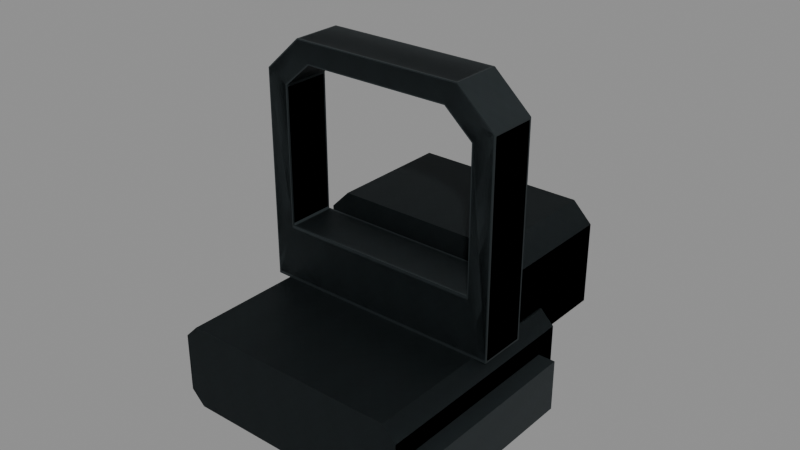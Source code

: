 # Source: holo.blend  (saved by Blender 5.2.45; exported with 4.5.12 LTS)
import bpy
from mathutils import Matrix  # noqa: F401  (used for matrix-valued properties, if any)

bpy.ops.wm.read_factory_settings(use_empty=True)
scene = bpy.context.scene
scene.name = 'RAID_Attachment_holo'

# ---- images (referenced by path relative to the original .blend; pixels are not part of the script)
import os
ASSET_DIR = os.environ.get("B2B_ASSET_DIR", "")  # directory of the original .blend (textures are referenced by path, not embedded)
HERE = os.path.dirname(os.path.abspath(__file__))  # packed textures are extracted next to this script under _unpacked/

def load_image(name, relpath, width, height, colorspace="sRGB"):
    """Load a texture the original file referenced (path relative to the .blend, or extracted next to this script)."""
    p = next((c for c in (os.path.join(HERE, relpath), os.path.join(ASSET_DIR, relpath)) if relpath and os.path.exists(c)), "")
    if p:
        img = bpy.data.images.load(p, check_existing=True)
        img.name = name
    else:  # same state as the original file: an image datablock whose file is absent (Cycles renders it pink)
        img = bpy.data.images.new(name, width, height)
        img.source = "FILE"
        img.filepath = "//" + (relpath or name)
    img.colorspace_settings.name = colorspace
    return img
img_raid_original_steel_grain_006 = load_image('RAID_Original_steel_Grain.006', '_unpacked/steel-grain.2595dbf0.png', 256, 256, 'sRGB')

# ---- materials (node trees are filled in below, after node groups)
mat_raid_original_attachment_steel_006 = bpy.data.materials.new('RAID_Original_Attachment_steel.006')
mat_raid_original_attachment_steel_006.diffuse_color = (0.23, 0.26, 0.27, 1.0)

# ---- material node trees
mat_raid_original_attachment_steel_006.use_nodes = True; mat_raid_original_attachment_steel_006.node_tree.nodes.clear()
_N = mat_raid_original_attachment_steel_006.node_tree.nodes; _L = mat_raid_original_attachment_steel_006.node_tree.links
n0 = _N.new('ShaderNodeBsdfPrincipled'); n0.name = 'Principled BSDF'; n0.location = (-200, 100)
n0.inputs[1].default_value = 0.82
n0.inputs[2].default_value = 0.52
n0.inputs[10].default_value = 0.005
n1 = _N.new('ShaderNodeOutputMaterial'); n1.name = 'Material Output'; n1.location = (200, 100)
n2 = _N.new('ShaderNodeTexImage'); n2.name = 'Image Texture'; n2.location = (0, 0)
n2.image = img_raid_original_steel_grain_006
_L.new(n0.outputs[0], n1.inputs[0])
_L.new(n2.outputs[0], n0.inputs[0])
n1.is_active_output = True

# ---- meshes
me_holo_foot_002 = bpy.data.meshes.new('holo_foot.002')
me_holo_foot_002.from_pydata([(-0.03552, -0.012, -0.03658), (0.03552, -0.012, -0.03658), (0.04, -0.00752, -0.03658), (0.04, 0.01152, -0.03658), (0.03552, 0.016, -0.03658), (-0.03552, 0.016, -0.03658), (-0.04, 0.01152, -0.03658), (-0.04, -0.00752, -0.03658), (-0.03552, -0.012, 0.03658), (0.03552, -0.012, 0.03658), (0.04, -0.00752, 0.03658), (0.04, 0.01152, 0.03658), (0.03552, 0.016, 0.03658), (-0.03552, 0.016, 0.03658), (-0.04, 0.01152, 0.03658), (-0.04, -0.00752, 0.03658), (-0.0394, 0.016, -0.0174), (-0.04, 0.0166, -0.0174), (-0.03964, 0.01697, -0.018), (0.0394, 0.016, -0.0174), (0.03964, 0.01697, -0.018), (0.04, 0.0166, -0.0174), (0.04, 0.0834, -0.0174), (0.03961, 0.08378, -0.018), (0.03956, 0.08441, -0.0174), (0.02844, 0.09459, -0.0174), (0.02778, 0.09461, -0.018), (0.0274, 0.095, -0.0174), (-0.0274, 0.095, -0.0174), (-0.02778, 0.09461, -0.018), (-0.02844, 0.09459, -0.0174), (-0.03956, 0.08441, -0.0174), (-0.03961, 0.08378, -0.018), (-0.04, 0.0834, -0.0174), (-0.0324, 0.035, -0.0174), (-0.03336, 0.03402, -0.018), (-0.033, 0.0356, -0.0174), (0.0324, 0.035, -0.0174), (0.033, 0.0356, -0.0174), (0.03336, 0.03402, -0.018), (0.033, 0.0794, -0.0174), (0.03255, 0.0804, -0.0174), (0.03339, 0.08022, -0.018), (0.02445, 0.0876, -0.0174), (0.0234, 0.088, -0.0174), (0.02422, 0.08839, -0.018), (-0.0234, 0.088, -0.0174), (-0.02445, 0.0876, -0.0174), (-0.02422, 0.08839, -0.018), (-0.03255, 0.0804, -0.0174), (-0.033, 0.0794, -0.0174), (-0.03339, 0.08022, -0.018), (-0.0394, 0.016, -0.0026), (-0.03964, 0.01697, -0.002), (-0.04, 0.0166, -0.0026), (0.0394, 0.016, -0.0026), (0.04, 0.0166, -0.0026), (0.03964, 0.01697, -0.002), (0.04, 0.0834, -0.0026), (0.03956, 0.08441, -0.0026), (0.03961, 0.08378, -0.002), (0.02844, 0.09459, -0.0026), (0.0274, 0.095, -0.0026), (0.02778, 0.09461, -0.002), (-0.0274, 0.095, -0.0026), (-0.02844, 0.09459, -0.0026), (-0.02778, 0.09461, -0.002), (-0.03956, 0.08441, -0.0026), (-0.04, 0.0834, -0.0026), (-0.03961, 0.08378, -0.002), (-0.0324, 0.035, -0.0026), (-0.033, 0.0356, -0.0026), (-0.03336, 0.03402, -0.002), (0.0324, 0.035, -0.0026), (0.03336, 0.03402, -0.002), (0.033, 0.0356, -0.0026), (0.033, 0.0794, -0.0026), (0.03339, 0.08022, -0.002), (0.03255, 0.0804, -0.0026), (0.02445, 0.0876, -0.0026), (0.02422, 0.08839, -0.002), (0.0234, 0.088, -0.0026), (-0.0234, 0.088, -0.0026), (-0.02422, 0.08839, -0.002), (-0.02445, 0.0876, -0.0026), (-0.03255, 0.0804, -0.0026), (-0.03339, 0.08022, -0.002), (-0.033, 0.0794, -0.0026), (-0.0286, 0.0, -0.063), (0.0286, 0.0, -0.063), (0.035, 0.0064, -0.063), (0.035, 0.0336, -0.063), (0.0286, 0.04, -0.063), (-0.0286, 0.04, -0.063), (-0.035, 0.0336, -0.063), (-0.035, 0.0064, -0.063), (-0.0286, 0.0, -0.022), (0.0286, 0.0, -0.022), (0.035, 0.0064, -0.022), (0.035, 0.0336, -0.022), (0.0286, 0.04, -0.022), (-0.0286, 0.04, -0.022), (-0.035, 0.0336, -0.022), (-0.035, 0.0064, -0.022), (-0.0456, -0.012, -0.0295), (-0.0456, -0.012, 0.0295), (-0.0456, 0.005, 0.0295), (-0.0456, 0.005, -0.0295), (-0.0376, -0.012, -0.0295), (-0.0376, -0.012, 0.0295), (-0.0376, 0.005, 0.0295), (-0.0376, 0.005, -0.0295), (0.0376, -0.012, -0.0295), (0.0376, -0.012, 0.0295), (0.0376, 0.005, 0.0295), (0.0376, 0.005, -0.0295), (0.0456, -0.012, -0.0295), (0.0456, -0.012, 0.0295), (0.0456, 0.005, 0.0295), (0.0456, 0.005, -0.0295)], [], [(0, 1, 9, 8), (1, 2, 10, 9), (2, 3, 11, 10), (3, 4, 12, 11), (4, 5, 13, 12), (5, 6, 14, 13), (6, 7, 15, 14), (7, 0, 8, 15), (7, 6, 5, 4, 3, 2, 1, 0), (8, 9, 10, 11, 12, 13, 14, 15), (16, 17, 18), (19, 20, 21), (22, 23, 24), (25, 26, 27), (28, 29, 30), (31, 32, 33), (34, 35, 36), (37, 38, 39), (40, 41, 42), (43, 44, 45), (46, 47, 48), (49, 50, 51), (52, 53, 54), (55, 56, 57), (58, 59, 60), (61, 62, 63), (64, 65, 66), (67, 68, 69), (70, 71, 72), (73, 74, 75), (76, 77, 78), (79, 80, 81), (82, 83, 84), (85, 86, 87), (18, 20, 19, 16), (34, 37, 39, 35), (52, 55, 57, 53), (72, 74, 73, 70), (16, 52, 54, 17), (21, 56, 55, 19), (36, 71, 70, 34), (37, 73, 75, 38), (20, 23, 22, 21), (38, 40, 42, 39), (56, 58, 60, 57), (74, 77, 76, 75), (24, 59, 58, 22), (40, 76, 78, 41), (23, 26, 25, 24), (41, 43, 45, 42), (59, 61, 63, 60), (77, 80, 79, 78), (27, 62, 61, 25), (43, 79, 81, 44), (26, 29, 28, 27), (44, 46, 48, 45), (62, 64, 66, 63), (80, 83, 82, 81), (30, 65, 64, 28), (46, 82, 84, 47), (29, 32, 31, 30), (47, 49, 51, 48), (65, 67, 69, 66), (83, 86, 85, 84), (33, 68, 67, 31), (49, 85, 87, 50), (17, 33, 32, 18), (35, 51, 50, 36), (53, 69, 68, 54), (71, 87, 86, 72), (32, 51, 35, 18), (18, 35, 39, 20), (16, 19, 55, 52), (33, 17, 54, 68), (21, 22, 58, 56), (20, 39, 42, 23), (24, 25, 61, 59), (23, 42, 45, 26), (27, 28, 64, 62), (26, 45, 48, 29), (30, 31, 67, 65), (29, 48, 51, 32), (34, 70, 73, 37), (50, 87, 71, 36), (38, 75, 76, 40), (41, 78, 79, 43), (44, 81, 82, 46), (47, 84, 85, 49), (53, 57, 74, 72), (69, 53, 72, 86), (57, 60, 77, 74), (60, 63, 80, 77), (63, 66, 83, 80), (66, 69, 86, 83), (88, 89, 97, 96), (89, 90, 98, 97), (90, 91, 99, 98), (91, 92, 100, 99), (92, 93, 101, 100), (93, 94, 102, 101), (94, 95, 103, 102), (95, 88, 96, 103), (95, 94, 93, 92, 91, 90, 89, 88), (96, 97, 98, 99, 100, 101, 102, 103), (104, 108, 109, 105), (105, 109, 110, 106), (106, 110, 111, 107), (107, 111, 108, 104), (106, 104, 105), (108, 110, 109), (107, 104, 106), (108, 111, 110), (112, 116, 117, 113), (113, 117, 118, 114), (114, 118, 119, 115), (115, 119, 116, 112), (114, 112, 113), (116, 118, 117), (115, 112, 114), (116, 119, 118)])
_uv = me_holo_foot_002.uv_layers.new(name='UVMap')
_uv.uv.foreach_set('vector', [0.0, 0.0, 0.1579, 0.0, 0.1579, 0.1626, 0.0, 0.1626, 0.1579, 0.0, 0.1719, 0.0, 0.1719, 0.1626, 0.1579, 0.1626, 0.1719, 0.0, 0.2143, 0.0, 0.2143, 0.1626, 0.1719, 0.1626, 0.2143, 0.0, 0.2283, 0.0, 0.2283, 0.1626, 0.2143, 0.1626, 0.2283, 0.0, 0.3862, 0.0, 0.3862, 0.1626, 0.2283, 0.1626, 0.3862, 0.0, 0.4003, 0.0, 0.4003, 0.1626, 0.3862, 0.1626, 0.4003, 0.0, 0.4426, 0.0, 0.4426, 0.1626, 0.4003, 0.1626, 0.4426, 0.0, 0.4567, 0.0, 0.4567, 0.1626, 0.4426, 0.1626, -0.08889, -0.01671, -0.08889, 0.0256, -0.07893, 0.03556, 0.07893, 0.03556, 0.08889, 0.0256, 0.08889, -0.01671, 0.07893, -0.02667, -0.07893, -0.02667, -0.07893, -0.02667, 0.07893, -0.02667, 0.08889, -0.01671, 0.08889, 0.0256, 0.07893, 0.03556, -0.07893, 0.03556, -0.08889, 0.0256, -0.08889, -0.01671, -0.08756, 0.03556, -0.08889, 0.03689, -0.08809, 0.03772, 0.08756, 0.03556, 0.08809, 0.03772, 0.08889, 0.03689, 0.1853, -0.01644, 0.1862, -0.01778, 0.1876, -0.01644, 0.06321, -0.01644, 0.06172, -0.01778, 0.06089, -0.01644, -0.06089, -0.01644, -0.06172, -0.01778, -0.06321, -0.01644, 0.1876, -0.01644, 0.1862, -0.01778, 0.1853, -0.01644, -0.072, 0.07778, -0.07413, 0.07561, -0.07333, 0.07911, 0.072, 0.07778, 0.07333, 0.07911, 0.07413, 0.07561, 0.07333, 0.1764, 0.07234, 0.1787, 0.0742, 0.1783, 0.05433, 0.1947, 0.052, 0.1956, 0.05383, 0.1964, -0.052, 0.1956, -0.05433, 0.1947, -0.05383, 0.1964, -0.07234, 0.1787, -0.07333, 0.1764, -0.0742, 0.1783, -0.08756, 0.03556, -0.08809, 0.03772, -0.08889, 0.03689, 0.08756, 0.03556, 0.08889, 0.03689, 0.08809, 0.03772, 0.1853, 0.01644, 0.1876, 0.01644, 0.1862, 0.01778, 0.06321, 0.01644, 0.06089, 0.01644, 0.06172, 0.01778, -0.06089, 0.01644, -0.06321, 0.01644, -0.06172, 0.01778, 0.1876, 0.01644, 0.1853, 0.01644, 0.1862, 0.01778, -0.072, 0.07778, -0.07333, 0.07911, -0.07413, 0.07561, 0.072, 0.07778, 0.07413, 0.07561, 0.07333, 0.07911, 0.07333, 0.1764, 0.0742, 0.1783, 0.07234, 0.1787, 0.05433, 0.1947, 0.05383, 0.1964, 0.052, 0.1956, -0.052, 0.1956, -0.05383, 0.1964, -0.05433, 0.1947, -0.07234, 0.1787, -0.0742, 0.1783, -0.07333, 0.1764, -0.08809, 0.03772, 0.08809, 0.03772, 0.08756, 0.03556, -0.08756, 0.03556, -0.072, 0.07778, 0.072, 0.07778, 0.07413, 0.07561, -0.07413, 0.07561, -0.08756, 0.03556, 0.08756, 0.03556, 0.08809, 0.03772, -0.08809, 0.03772, -0.07413, 0.07561, 0.07413, 0.07561, 0.072, 0.07778, -0.072, 0.07778, 0.03556, -0.01644, 0.03556, 0.01644, 0.03689, 0.01644, 0.03689, -0.01644, 0.03689, -0.01644, 0.03689, 0.01644, 0.03556, 0.01644, 0.03556, -0.01644, 0.07911, -0.01644, 0.07911, 0.01644, 0.07778, 0.01644, 0.07778, -0.01644, 0.07778, -0.01644, 0.07778, 0.01644, 0.07911, 0.01644, 0.07911, -0.01644, 0.03772, -0.01778, 0.1862, -0.01778, 0.1853, -0.01644, 0.03689, -0.01644, 0.07911, -0.01644, 0.1764, -0.01644, 0.1783, -0.01778, 0.07561, -0.01778, 0.03689, 0.01644, 0.1853, 0.01644, 0.1862, 0.01778, 0.03772, 0.01778, 0.07561, 0.01778, 0.1783, 0.01778, 0.1764, 0.01644, 0.07911, 0.01644, 0.1876, -0.01644, 0.1876, 0.01644, 0.1853, 0.01644, 0.1853, -0.01644, 0.1764, -0.01644, 0.1764, 0.01644, 0.1787, 0.01644, 0.1787, -0.01644, 0.08802, -0.01778, 0.06172, -0.01778, 0.06321, -0.01644, 0.08791, -0.01644, 0.07234, -0.01644, 0.05433, -0.01644, 0.05383, -0.01778, 0.0742, -0.01778, 0.08791, 0.01644, 0.06321, 0.01644, 0.06172, 0.01778, 0.08802, 0.01778, 0.0742, 0.01778, 0.05383, 0.01778, 0.05433, 0.01644, 0.07234, 0.01644, 0.06089, -0.01644, 0.06089, 0.01644, 0.06321, 0.01644, 0.06321, -0.01644, 0.05433, -0.01644, 0.05433, 0.01644, 0.052, 0.01644, 0.052, -0.01644, 0.06172, -0.01778, -0.06172, -0.01778, -0.06089, -0.01644, 0.06089, -0.01644, 0.052, -0.01644, -0.052, -0.01644, -0.05383, -0.01778, 0.05383, -0.01778, 0.06089, 0.01644, -0.06089, 0.01644, -0.06172, 0.01778, 0.06172, 0.01778, 0.05383, 0.01778, -0.05383, 0.01778, -0.052, 0.01644, 0.052, 0.01644, -0.06321, -0.01644, -0.06321, 0.01644, -0.06089, 0.01644, -0.06089, -0.01644, -0.052, -0.01644, -0.052, 0.01644, -0.05433, 0.01644, -0.05433, -0.01644, -0.06172, -0.01778, -0.08802, -0.01778, -0.08791, -0.01644, -0.06321, -0.01644, -0.05433, -0.01644, -0.07234, -0.01644, -0.0742, -0.01778, -0.05383, -0.01778, -0.06321, 0.01644, -0.08791, 0.01644, -0.08802, 0.01778, -0.06172, 0.01778, -0.05383, 0.01778, -0.0742, 0.01778, -0.07234, 0.01644, -0.05433, 0.01644, 0.1853, -0.01644, 0.1853, 0.01644, 0.1876, 0.01644, 0.1876, -0.01644, 0.1787, -0.01644, 0.1787, 0.01644, 0.1764, 0.01644, 0.1764, -0.01644, 0.03689, -0.01644, 0.1853, -0.01644, 0.1862, -0.01778, 0.03772, -0.01778, 0.07561, -0.01778, 0.1783, -0.01778, 0.1764, -0.01644, 0.07911, -0.01644, 0.03772, 0.01778, 0.1862, 0.01778, 0.1853, 0.01644, 0.03689, 0.01644, 0.07911, 0.01644, 0.1764, 0.01644, 0.1783, 0.01778, 0.07561, 0.01778, -0.08802, 0.1862, -0.0742, 0.1783, -0.07413, 0.07561, -0.08809, 0.03772, -0.08809, 0.03772, -0.07413, 0.07561, 0.07413, 0.07561, 0.08809, 0.03772, -0.08756, -0.01644, 0.08756, -0.01644, 0.08756, 0.01644, -0.08756, 0.01644, 0.1853, -0.01644, 0.03689, -0.01644, 0.03689, 0.01644, 0.1853, 0.01644, 0.03689, -0.01644, 0.1853, -0.01644, 0.1853, 0.01644, 0.03689, 0.01644, 0.08809, 0.03772, 0.07413, 0.07561, 0.0742, 0.1783, 0.08802, 0.1862, 0.08791, -0.01644, 0.06321, -0.01644, 0.06321, 0.01644, 0.08791, 0.01644, 0.08802, 0.1862, 0.0742, 0.1783, 0.05383, 0.1964, 0.06172, 0.2102, 0.06089, -0.01644, -0.06089, -0.01644, -0.06089, 0.01644, 0.06089, 0.01644, 0.06172, 0.2102, 0.05383, 0.1964, -0.05383, 0.1964, -0.06172, 0.2102, -0.06321, -0.01644, -0.08791, -0.01644, -0.08791, 0.01644, -0.06321, 0.01644, -0.06172, 0.2102, -0.05383, 0.1964, -0.0742, 0.1783, -0.08802, 0.1862, -0.072, -0.01644, -0.072, 0.01644, 0.072, 0.01644, 0.072, -0.01644, 0.1764, -0.01644, 0.1764, 0.01644, 0.07911, 0.01644, 0.07911, -0.01644, 0.07911, -0.01644, 0.07911, 0.01644, 0.1764, 0.01644, 0.1764, -0.01644, 0.07234, -0.01644, 0.07234, 0.01644, 0.05433, 0.01644, 0.05433, -0.01644, 0.052, -0.01644, 0.052, 0.01644, -0.052, 0.01644, -0.052, -0.01644, -0.05433, -0.01644, -0.05433, 0.01644, -0.07234, 0.01644, -0.07234, -0.01644, -0.08809, 0.03772, 0.08809, 0.03772, 0.07413, 0.07561, -0.07413, 0.07561, -0.08802, 0.1862, -0.08809, 0.03772, -0.07413, 0.07561, -0.0742, 0.1783, 0.08809, 0.03772, 0.08802, 0.1862, 0.0742, 0.1783, 0.07413, 0.07561, 0.08802, 0.1862, 0.06172, 0.2102, 0.05383, 0.1964, 0.0742, 0.1783, 0.06172, 0.2102, -0.06172, 0.2102, -0.05383, 0.1964, 0.05383, 0.1964, -0.06172, 0.2102, -0.08802, 0.1862, -0.0742, 0.1783, -0.05383, 0.1964, 0.0, 0.0, 0.1271, 0.0, 0.1271, 0.09111, 0.0, 0.09111, 0.1271, 0.0, 0.1472, 0.0, 0.1472, 0.09111, 0.1271, 0.09111, 0.1472, 0.0, 0.2077, 0.0, 0.2077, 0.09111, 0.1472, 0.09111, 0.2077, 0.0, 0.2278, 0.0, 0.2278, 0.09111, 0.2077, 0.09111, 0.2278, 0.0, 0.3549, 0.0, 0.3549, 0.09111, 0.2278, 0.09111, 0.3549, 0.0, 0.375, 0.0, 0.375, 0.09111, 0.3549, 0.09111, 0.375, 0.0, 0.4355, 0.0, 0.4355, 0.09111, 0.375, 0.09111, 0.4355, 0.0, 0.4556, 0.0, 0.4556, 0.09111, 0.4355, 0.09111, -0.07778, 0.01422, -0.07778, 0.07467, -0.06356, 0.08889, 0.06356, 0.08889, 0.07778, 0.07467, 0.07778, 0.01422, 0.06356, 0.0, -0.06356, 0.0, -0.06356, 0.0, 0.06356, 0.0, 0.07778, 0.01422, 0.07778, 0.07467, 0.06356, 0.08889, -0.06356, 0.08889, -0.07778, 0.07467, -0.07778, 0.01422, -0.008889, -0.06556, 0.008889, -0.06556, 0.008889, 0.06556, -0.008889, 0.06556, -0.008889, -0.02667, 0.008889, -0.02667, 0.008889, 0.01111, -0.008889, 0.01111, -0.008889, 0.06556, 0.008889, 0.06556, 0.008889, -0.06556, -0.008889, -0.06556, -0.008889, 0.01111, 0.008889, 0.01111, 0.008889, -0.02667, -0.008889, -0.02667, 0.01111, 0.06556, -0.02667, -0.06556, -0.02667, 0.06556, -0.02667, -0.06556, 0.01111, 0.06556, -0.02667, 0.06556, 0.01111, -0.06556, -0.02667, -0.06556, 0.01111, 0.06556, -0.02667, -0.06556, 0.01111, -0.06556, 0.01111, 0.06556, -0.008889, -0.06556, 0.008889, -0.06556, 0.008889, 0.06556, -0.008889, 0.06556, -0.008889, -0.02667, 0.008889, -0.02667, 0.008889, 0.01111, -0.008889, 0.01111, -0.008889, 0.06556, 0.008889, 0.06556, 0.008889, -0.06556, -0.008889, -0.06556, -0.008889, 0.01111, 0.008889, 0.01111, 0.008889, -0.02667, -0.008889, -0.02667, 0.01111, 0.06556, -0.02667, -0.06556, -0.02667, 0.06556, -0.02667, -0.06556, 0.01111, 0.06556, -0.02667, 0.06556, 0.01111, -0.06556, -0.02667, -0.06556, 0.01111, 0.06556, -0.02667, -0.06556, 0.01111, -0.06556, 0.01111, 0.06556])
me_holo_foot_002.materials.append(mat_raid_original_attachment_steel_006)
me_holo_foot_002.update()
me_holo_foot_003 = bpy.data.meshes.new('holo_foot.003')
me_holo_foot_003.from_pydata([(-0.03552, -0.012, -0.03658), (0.03552, -0.012, -0.03658), (0.04, -0.00752, -0.03658), (0.04, 0.01152, -0.03658), (0.03552, 0.016, -0.03658), (-0.03552, 0.016, -0.03658), (-0.04, 0.01152, -0.03658), (-0.04, -0.00752, -0.03658), (-0.03552, -0.012, 0.03658), (0.03552, -0.012, 0.03658), (0.04, -0.00752, 0.03658), (0.04, 0.01152, 0.03658), (0.03552, 0.016, 0.03658), (-0.03552, 0.016, 0.03658), (-0.04, 0.01152, 0.03658), (-0.04, -0.00752, 0.03658), (-0.04, 0.016, -0.018), (0.04, 0.016, -0.018), (0.04, 0.084, -0.018), (0.028, 0.095, -0.018), (-0.028, 0.095, -0.018), (-0.04, 0.084, -0.018), (-0.033, 0.035, -0.018), (0.033, 0.035, -0.018), (0.033, 0.08, -0.018), (0.024, 0.088, -0.018), (-0.024, 0.088, -0.018), (-0.033, 0.08, -0.018), (-0.04, 0.016, -0.002), (0.04, 0.016, -0.002), (0.04, 0.084, -0.002), (0.028, 0.095, -0.002), (-0.028, 0.095, -0.002), (-0.04, 0.084, -0.002), (-0.033, 0.035, -0.002), (0.033, 0.035, -0.002), (0.033, 0.08, -0.002), (0.024, 0.088, -0.002), (-0.024, 0.088, -0.002), (-0.033, 0.08, -0.002), (-0.0286, 0.0, -0.063), (0.0286, 0.0, -0.063), (0.035, 0.0064, -0.063), (0.035, 0.0336, -0.063), (0.0286, 0.04, -0.063), (-0.0286, 0.04, -0.063), (-0.035, 0.0336, -0.063), (-0.035, 0.0064, -0.063), (-0.0286, 0.0, -0.022), (0.0286, 0.0, -0.022), (0.035, 0.0064, -0.022), (0.035, 0.0336, -0.022), (0.0286, 0.04, -0.022), (-0.0286, 0.04, -0.022), (-0.035, 0.0336, -0.022), (-0.035, 0.0064, -0.022)], [], [(0, 1, 9, 8), (1, 2, 10, 9), (2, 3, 11, 10), (3, 4, 12, 11), (4, 5, 13, 12), (5, 6, 14, 13), (6, 7, 15, 14), (7, 0, 8, 15), (7, 6, 5, 4, 3, 2, 1, 0), (8, 9, 10, 11, 12, 13, 14, 15), (16, 22, 23, 17), (28, 29, 35, 34), (16, 17, 29, 28), (22, 34, 35, 23), (17, 23, 24, 18), (29, 30, 36, 35), (17, 18, 30, 29), (23, 35, 36, 24), (18, 24, 25, 19), (30, 31, 37, 36), (18, 19, 31, 30), (24, 36, 37, 25), (19, 25, 26, 20), (31, 32, 38, 37), (19, 20, 32, 31), (25, 37, 38, 26), (20, 26, 27, 21), (32, 33, 39, 38), (20, 21, 33, 32), (26, 38, 39, 27), (21, 27, 22, 16), (33, 28, 34, 39), (21, 16, 28, 33), (27, 39, 34, 22), (40, 41, 49, 48), (41, 42, 50, 49), (42, 43, 51, 50), (43, 44, 52, 51), (44, 45, 53, 52), (45, 46, 54, 53), (46, 47, 55, 54), (47, 40, 48, 55), (47, 46, 45, 44, 43, 42, 41, 40), (48, 49, 50, 51, 52, 53, 54, 55)])
_uv = me_holo_foot_003.uv_layers.new(name='UVMap')
_uv.uv.foreach_set('vector', [0.0, 0.0, 0.1579, 0.0, 0.1579, 0.1626, 0.0, 0.1626, 0.1579, 0.0, 0.1719, 0.0, 0.1719, 0.1626, 0.1579, 0.1626, 0.1719, 0.0, 0.2143, 0.0, 0.2143, 0.1626, 0.1719, 0.1626, 0.2143, 0.0, 0.2283, 0.0, 0.2283, 0.1626, 0.2143, 0.1626, 0.2283, 0.0, 0.3862, 0.0, 0.3862, 0.1626, 0.2283, 0.1626, 0.3862, 0.0, 0.4003, 0.0, 0.4003, 0.1626, 0.3862, 0.1626, 0.4003, 0.0, 0.4426, 0.0, 0.4426, 0.1626, 0.4003, 0.1626, 0.4426, 0.0, 0.4567, 0.0, 0.4567, 0.1626, 0.4426, 0.1626, -0.08889, -0.01671, -0.08889, 0.0256, -0.07893, 0.03556, 0.07893, 0.03556, 0.08889, 0.0256, 0.08889, -0.01671, 0.07893, -0.02667, -0.07893, -0.02667, -0.07893, -0.02667, 0.07893, -0.02667, 0.08889, -0.01671, 0.08889, 0.0256, 0.07893, 0.03556, -0.07893, 0.03556, -0.08889, 0.0256, -0.08889, -0.01671, -0.08889, 0.03556, -0.07333, 0.07778, 0.07333, 0.07778, 0.08889, 0.03556, -0.08889, 0.03556, 0.08889, 0.03556, 0.07333, 0.07778, -0.07333, 0.07778, -0.08889, -0.01778, 0.08889, -0.01778, 0.08889, 0.01778, -0.08889, 0.01778, -0.07333, -0.01778, -0.07333, 0.01778, 0.07333, 0.01778, 0.07333, -0.01778, 0.08889, 0.03556, 0.07333, 0.07778, 0.07333, 0.1778, 0.08889, 0.1867, 0.08889, 0.03556, 0.08889, 0.1867, 0.07333, 0.1778, 0.07333, 0.07778, 0.03556, -0.01778, 0.1867, -0.01778, 0.1867, 0.01778, 0.03556, 0.01778, 0.07778, -0.01778, 0.07778, 0.01778, 0.1778, 0.01778, 0.1778, -0.01778, 0.08889, 0.1867, 0.07333, 0.1778, 0.05333, 0.1956, 0.06222, 0.2111, 0.08889, 0.1867, 0.06222, 0.2111, 0.05333, 0.1956, 0.07333, 0.1778, 0.08889, -0.01778, 0.06222, -0.01778, 0.06222, 0.01778, 0.08889, 0.01778, 0.07333, -0.01778, 0.07333, 0.01778, 0.05333, 0.01778, 0.05333, -0.01778, 0.06222, 0.2111, 0.05333, 0.1956, -0.05333, 0.1956, -0.06222, 0.2111, 0.06222, 0.2111, -0.06222, 0.2111, -0.05333, 0.1956, 0.05333, 0.1956, 0.06222, -0.01778, -0.06222, -0.01778, -0.06222, 0.01778, 0.06222, 0.01778, 0.05333, -0.01778, 0.05333, 0.01778, -0.05333, 0.01778, -0.05333, -0.01778, -0.06222, 0.2111, -0.05333, 0.1956, -0.07333, 0.1778, -0.08889, 0.1867, -0.06222, 0.2111, -0.08889, 0.1867, -0.07333, 0.1778, -0.05333, 0.1956, -0.06222, -0.01778, -0.08889, -0.01778, -0.08889, 0.01778, -0.06222, 0.01778, -0.05333, -0.01778, -0.05333, 0.01778, -0.07333, 0.01778, -0.07333, -0.01778, -0.08889, 0.1867, -0.07333, 0.1778, -0.07333, 0.07778, -0.08889, 0.03556, -0.08889, 0.1867, -0.08889, 0.03556, -0.07333, 0.07778, -0.07333, 0.1778, 0.1867, -0.01778, 0.03556, -0.01778, 0.03556, 0.01778, 0.1867, 0.01778, 0.1778, -0.01778, 0.1778, 0.01778, 0.07778, 0.01778, 0.07778, -0.01778, 0.0, 0.0, 0.1271, 0.0, 0.1271, 0.09111, 0.0, 0.09111, 0.1271, 0.0, 0.1472, 0.0, 0.1472, 0.09111, 0.1271, 0.09111, 0.1472, 0.0, 0.2077, 0.0, 0.2077, 0.09111, 0.1472, 0.09111, 0.2077, 0.0, 0.2278, 0.0, 0.2278, 0.09111, 0.2077, 0.09111, 0.2278, 0.0, 0.3549, 0.0, 0.3549, 0.09111, 0.2278, 0.09111, 0.3549, 0.0, 0.375, 0.0, 0.375, 0.09111, 0.3549, 0.09111, 0.375, 0.0, 0.4355, 0.0, 0.4355, 0.09111, 0.375, 0.09111, 0.4355, 0.0, 0.4556, 0.0, 0.4556, 0.09111, 0.4355, 0.09111, -0.07778, 0.01422, -0.07778, 0.07467, -0.06356, 0.08889, 0.06356, 0.08889, 0.07778, 0.07467, 0.07778, 0.01422, 0.06356, 0.0, -0.06356, 0.0, -0.06356, 0.0, 0.06356, 0.0, 0.07778, 0.01422, 0.07778, 0.07467, 0.06356, 0.08889, -0.06356, 0.08889, -0.07778, 0.07467, -0.07778, 0.01422])
me_holo_foot_003.materials.append(mat_raid_original_attachment_steel_006)
me_holo_foot_003.update()

# ---- objects
ob_holo_foot = bpy.data.objects.new('holo_foot', me_holo_foot_002)
ob_holo_foot_001 = bpy.data.objects.new('holo_foot.001', me_holo_foot_003)

# ---- transforms, parenting, visibility, modifiers, constraints
ob_holo_foot.location = (0.0, 0.0, 0.0)
ob_holo_foot.rotation_euler = (1.571, -0.0, 0.0)
ob_holo_foot_001.location = (0.0, 0.0, 0.0)
ob_holo_foot_001.rotation_euler = (1.571, -0.0, 0.0)

# ---- collection membership
scene.collection.objects.link(ob_holo_foot)
scene.collection.objects.link(ob_holo_foot_001)

# ---- scene / render settings (as saved in the file)
scene.frame_start = 1; scene.frame_end = 250; scene.frame_set(1)
scene.render.engine = 'BLENDER_EEVEE_NEXT'
scene.render.image_settings.exr_codec = 'NONE'
scene.render.use_bake_clear = False
scene.render.bake_margin = 0
scene.render.bake_bias = 0.0
scene.render.bake_samples = 0
scene.render.simplify_subdivision_render = 0
scene.render.simplify_child_particles_render = 0.0
scene.render.compositor_device = 'GPU'
scene.eevee.use_volume_custom_range = False
scene.eevee.gtao_distance = 0.0
scene.eevee.use_fast_gi = False
scene.eevee.fast_gi_thickness_near = 0.1
scene.eevee.fast_gi_thickness_far = 0.0
scene.eevee.ray_tracing_options.screen_trace_thickness = 0.1
bpy.context.view_layer.update()

# ---- added for rendering (the .blend has no active camera and no usable light): camera, sun + grey world if the file has none
cam_auto = bpy.data.cameras.new('AutoCamera')
cam_auto.lens = 50.0
cam_auto.sensor_width = 36.0
cam_auto.clip_end = 1000.0
ob_auto_camera = bpy.data.objects.new('AutoCamera', cam_auto)
scene.collection.objects.link(ob_auto_camera)
ob_auto_camera.location = (0.185045, -0.208844, 0.189536)
ob_auto_camera.rotation_euler = (1.09748, -7.21219e-08, 0.694738)
scene.camera = ob_auto_camera
light_auto_sun = bpy.data.lights.new('AutoSun', 'SUN')
light_auto_sun.energy = 3.0
light_auto_sun.angle = 0.0523599
ob_auto_sun = bpy.data.objects.new('AutoSun', light_auto_sun)
scene.collection.objects.link(ob_auto_sun)
ob_auto_sun.rotation_euler = (0.872665, 0.174533, 0.523599)
if scene.world is None:
    world_auto = bpy.data.worlds.new('AutoWorld')
    world_auto.color = (0.3, 0.3, 0.3)
    scene.world = world_auto
bpy.context.view_layer.update()
